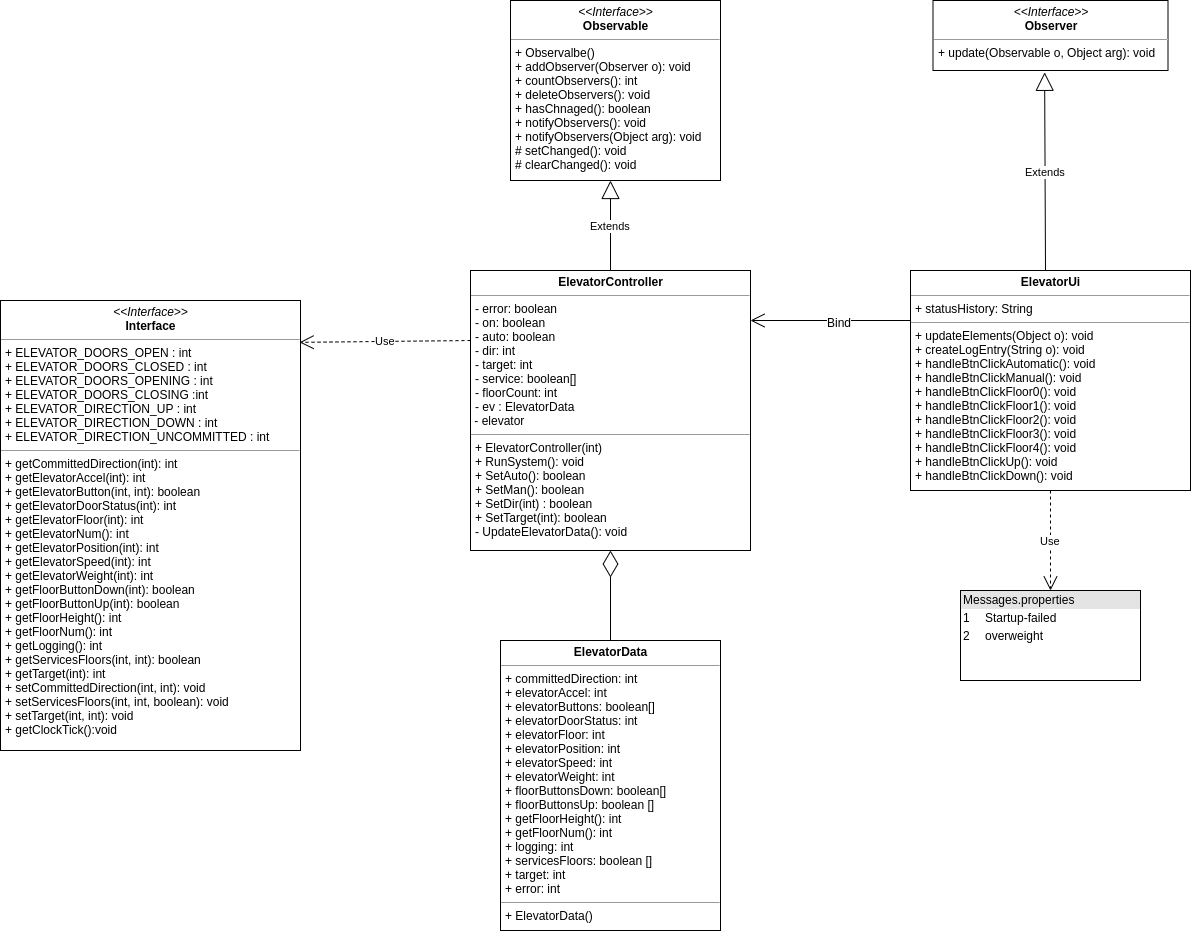

The diagram above was exported from draw.io. Its source (the exported page's mxGraphModel, read from the mxfile embedded in the PNG):
<mxGraphModel dx="2062" dy="1016" grid="1" gridSize="10" guides="1" tooltips="1" connect="1" arrows="1" fold="1" page="1" pageScale="1" pageWidth="1654" pageHeight="1169" background="#ffffff" math="0" shadow="0">
  <root>
    <mxCell id="0" />
    <mxCell id="1" parent="0" />
    <mxCell id="Hpoyc9-WSp6cA8vQTSdv-34" value="&lt;p style=&quot;margin: 0px ; margin-top: 4px ; text-align: center&quot;&gt;&lt;b&gt;ElevatorController&lt;/b&gt;&lt;/p&gt;&lt;hr size=&quot;1&quot;&gt;&lt;p style=&quot;margin: 0px ; margin-left: 4px&quot;&gt;- error: boolean&lt;/p&gt;&lt;p style=&quot;margin: 0px ; margin-left: 4px&quot;&gt;- on: boolean&lt;/p&gt;&lt;p style=&quot;margin: 0px ; margin-left: 4px&quot;&gt;- auto: boolean&lt;/p&gt;&lt;p style=&quot;margin: 0px ; margin-left: 4px&quot;&gt;- dir: int&lt;/p&gt;&lt;p style=&quot;margin: 0px ; margin-left: 4px&quot;&gt;- target: int&lt;/p&gt;&lt;p style=&quot;margin: 0px ; margin-left: 4px&quot;&gt;- service: boolean[]&lt;/p&gt;&lt;p style=&quot;margin: 0px ; margin-left: 4px&quot;&gt;- floorCount: int&amp;nbsp;&amp;nbsp;&lt;/p&gt;&lt;p style=&quot;margin: 0px ; margin-left: 4px&quot;&gt;- ev : ElevatorData&amp;nbsp;&lt;/p&gt;&lt;b style=&quot;text-align: center&quot;&gt;&amp;nbsp;&lt;/b&gt;&lt;span style=&quot;text-align: center&quot;&gt;- elevator&lt;br&gt;&lt;/span&gt;&lt;hr size=&quot;1&quot;&gt;&lt;p style=&quot;margin: 0px ; margin-left: 4px&quot;&gt;+ ElevatorController(int)&lt;/p&gt;&lt;p style=&quot;margin: 0px ; margin-left: 4px&quot;&gt;+ RunSystem(): void&lt;/p&gt;&lt;p style=&quot;margin: 0px 0px 0px 4px&quot;&gt;+ SetAuto(): boolean&lt;/p&gt;&lt;p style=&quot;margin: 0px 0px 0px 4px&quot;&gt;+ SetMan(): boolean&lt;br&gt;&lt;/p&gt;&lt;p style=&quot;margin: 0px 0px 0px 4px&quot;&gt;+ SetDir(int) : boolean&lt;/p&gt;&lt;div&gt;&lt;p style=&quot;margin: 0px 0px 0px 4px&quot;&gt;+ SetTarget(int):&amp;nbsp;&lt;span&gt;boolean&lt;/span&gt;&lt;/p&gt;&lt;/div&gt;&lt;p style=&quot;margin: 0px ; margin-left: 4px&quot;&gt;- UpdateElevatorData(): void&lt;/p&gt;&lt;p style=&quot;margin: 0px ; margin-left: 4px&quot;&gt;&lt;br&gt;&lt;/p&gt;&lt;p style=&quot;margin: 0px ; margin-left: 4px&quot;&gt;&lt;br&gt;&lt;/p&gt;&lt;p style=&quot;margin: 0px ; margin-left: 4px&quot;&gt;&lt;br&gt;&lt;/p&gt;" style="verticalAlign=top;align=left;overflow=fill;fontSize=12;fontFamily=Helvetica;html=1;" parent="1" vertex="1">
      <mxGeometry x="860" y="510" width="280" height="280" as="geometry" />
    </mxCell>
    <mxCell id="r5dNjyVJIuqeDngbLczi-1" value="&lt;p style=&quot;margin: 0px ; margin-top: 4px ; text-align: center&quot;&gt;&lt;i&gt;&amp;lt;&amp;lt;Interface&amp;gt;&amp;gt;&lt;/i&gt;&lt;br&gt;&lt;b&gt;Interface&lt;/b&gt;&lt;/p&gt;&lt;hr size=&quot;1&quot;&gt;&lt;p style=&quot;margin: 0px ; margin-left: 4px&quot;&gt;+ ELEVATOR_DOORS_OPEN : int&lt;span style=&quot;white-space: pre&quot;&gt;&#09;&lt;/span&gt;&lt;/p&gt;&lt;p style=&quot;margin: 0px ; margin-left: 4px&quot;&gt;&lt;span&gt;+ ELEVATOR_DOORS_CLOSED : int&lt;/span&gt;&lt;br&gt;&lt;/p&gt;&lt;p style=&quot;margin: 0px ; margin-left: 4px&quot;&gt;&lt;span&gt;+ ELEVATOR_DOORS_OPENING : int&lt;/span&gt;&lt;/p&gt;&lt;p style=&quot;margin: 0px ; margin-left: 4px&quot;&gt;&lt;span&gt;+ ELEVATOR_DOORS_CLOSING :int&lt;/span&gt;&lt;/p&gt;&lt;p style=&quot;margin: 0px ; margin-left: 4px&quot;&gt;&lt;span&gt;+ ELEVATOR_DIRECTION_UP : int&lt;/span&gt;&lt;span style=&quot;white-space: pre&quot;&gt;&#09;&#09;&#09;&#09;&lt;/span&gt;&lt;br&gt;&lt;/p&gt;&lt;p style=&quot;margin: 0px ; margin-left: 4px&quot;&gt;&lt;span&gt;+ ELEVATOR_DIRECTION_DOWN : int&lt;/span&gt;&lt;span style=&quot;white-space: pre&quot;&gt;&#09;&#09;&#09;&lt;/span&gt;&lt;/p&gt;&lt;p style=&quot;margin: 0px ; margin-left: 4px&quot;&gt;&lt;span&gt;+ ELEVATOR_DIRECTION_UNCOMMITTED : int&lt;/span&gt;&lt;span style=&quot;white-space: pre&quot;&gt;&#09;&#09;&lt;/span&gt;&lt;/p&gt;&lt;hr size=&quot;1&quot;&gt;&lt;p style=&quot;margin: 0px 0px 0px 4px&quot;&gt;&lt;span style=&quot;white-space: normal&quot;&gt;+ getCommittedDirection(int): int&lt;/span&gt;&lt;br&gt;&lt;/p&gt;&lt;p style=&quot;margin: 0px 0px 0px 4px&quot;&gt;&lt;span style=&quot;white-space: normal&quot;&gt;+ getElevatorAccel(int): int&lt;/span&gt;&lt;span style=&quot;white-space: normal&quot;&gt;&lt;br&gt;&lt;/span&gt;&lt;/p&gt;&lt;p style=&quot;margin: 0px 0px 0px 4px&quot;&gt;&lt;span style=&quot;white-space: normal&quot;&gt;+ getElevatorButton(int, int): boolean&lt;/span&gt;&lt;br&gt;&lt;/p&gt;&lt;p style=&quot;margin: 0px 0px 0px 4px&quot;&gt;&lt;span style=&quot;white-space: normal&quot;&gt;+ getElevatorDoorStatus(int): int&lt;/span&gt;&lt;span style=&quot;white-space: normal&quot;&gt;&lt;br&gt;&lt;/span&gt;&lt;/p&gt;&lt;p style=&quot;margin: 0px 0px 0px 4px&quot;&gt;&lt;span style=&quot;white-space: normal&quot;&gt;+ getElevatorFloor(int): int&lt;/span&gt;&lt;span style=&quot;white-space: normal&quot;&gt;&lt;br&gt;&lt;/span&gt;&lt;/p&gt;&lt;p style=&quot;margin: 0px 0px 0px 4px&quot;&gt;&lt;span style=&quot;white-space: normal&quot;&gt;+ getElevatorNum(): int&lt;/span&gt;&lt;span style=&quot;white-space: normal&quot;&gt;&lt;br&gt;&lt;/span&gt;&lt;/p&gt;&lt;p style=&quot;margin: 0px 0px 0px 4px&quot;&gt;&lt;span style=&quot;white-space: normal&quot;&gt;+ getElevatorPosition(int): int&lt;/span&gt;&lt;span style=&quot;white-space: normal&quot;&gt;&lt;br&gt;&lt;/span&gt;&lt;/p&gt;&lt;p style=&quot;margin: 0px 0px 0px 4px&quot;&gt;&lt;span style=&quot;white-space: normal&quot;&gt;+ getElevatorSpeed(int): int&lt;/span&gt;&lt;span style=&quot;white-space: normal&quot;&gt;&lt;br&gt;&lt;/span&gt;&lt;/p&gt;&lt;p style=&quot;margin: 0px 0px 0px 4px&quot;&gt;&lt;span style=&quot;white-space: normal&quot;&gt;+ getElevatorWeight(int): int&lt;/span&gt;&lt;span style=&quot;white-space: normal&quot;&gt;&lt;br&gt;&lt;/span&gt;&lt;/p&gt;&lt;p style=&quot;margin: 0px 0px 0px 4px&quot;&gt;&lt;span style=&quot;white-space: normal&quot;&gt;+ getFloorButtonDown(int): boolean&lt;/span&gt;&lt;span style=&quot;white-space: normal&quot;&gt;&lt;br&gt;&lt;/span&gt;&lt;/p&gt;&lt;p style=&quot;margin: 0px 0px 0px 4px&quot;&gt;&lt;span style=&quot;white-space: normal&quot;&gt;+ getFloorButtonUp(int): boolean&lt;/span&gt;&lt;span style=&quot;white-space: normal&quot;&gt;&lt;br&gt;&lt;/span&gt;&lt;/p&gt;&lt;p style=&quot;margin: 0px 0px 0px 4px&quot;&gt;&lt;span style=&quot;white-space: normal&quot;&gt;+ getFloorHeight(): int&lt;/span&gt;&lt;span style=&quot;white-space: normal&quot;&gt;&lt;br&gt;&lt;/span&gt;&lt;/p&gt;&lt;p style=&quot;margin: 0px 0px 0px 4px&quot;&gt;&lt;span style=&quot;white-space: normal&quot;&gt;+ getFloorNum(): int&lt;/span&gt;&lt;span style=&quot;white-space: normal&quot;&gt;&lt;br&gt;&lt;/span&gt;&lt;/p&gt;&lt;p style=&quot;margin: 0px 0px 0px 4px&quot;&gt;&lt;span style=&quot;white-space: normal&quot;&gt;+ getLogging(): int&lt;/span&gt;&lt;span style=&quot;white-space: normal&quot;&gt;&lt;br&gt;&lt;/span&gt;&lt;/p&gt;&lt;p style=&quot;margin: 0px 0px 0px 4px&quot;&gt;&lt;span style=&quot;white-space: normal&quot;&gt;+ getServicesFloors(int, int): boolean&lt;/span&gt;&lt;span style=&quot;white-space: normal&quot;&gt;&lt;br&gt;&lt;/span&gt;&lt;/p&gt;&lt;p style=&quot;margin: 0px 0px 0px 4px&quot;&gt;&lt;span style=&quot;white-space: normal&quot;&gt;+ getTarget(int): int&lt;/span&gt;&lt;span style=&quot;white-space: normal&quot;&gt;&lt;br&gt;&lt;/span&gt;&lt;/p&gt;&lt;p style=&quot;margin: 0px 0px 0px 4px&quot;&gt;&lt;span style=&quot;white-space: normal&quot;&gt;+ setCommittedDirection(int, int): void&lt;/span&gt;&lt;span style=&quot;white-space: normal&quot;&gt;&lt;br&gt;&lt;/span&gt;&lt;/p&gt;&lt;p style=&quot;margin: 0px 0px 0px 4px&quot;&gt;&lt;span style=&quot;white-space: normal&quot;&gt;+ setServicesFloors(int, int, boolean): void&lt;/span&gt;&lt;span style=&quot;white-space: normal&quot;&gt;&lt;br&gt;&lt;/span&gt;&lt;/p&gt;&lt;p style=&quot;margin: 0px 0px 0px 4px&quot;&gt;&lt;span style=&quot;white-space: normal&quot;&gt;+ setTarget(int, int): void&lt;/span&gt;&lt;br&gt;&lt;/p&gt;&lt;p style=&quot;margin: 0px 0px 0px 4px&quot;&gt;+&amp;nbsp;getClockTick():void&lt;/p&gt;" style="verticalAlign=top;align=left;overflow=fill;fontSize=12;fontFamily=Helvetica;html=1;" parent="1" vertex="1">
      <mxGeometry x="390" y="540" width="300" height="450" as="geometry" />
    </mxCell>
    <mxCell id="r5dNjyVJIuqeDngbLczi-3" value="Use" style="endArrow=open;endSize=12;dashed=1;html=1;entryX=0.997;entryY=0.093;entryDx=0;entryDy=0;entryPerimeter=0;exitX=0;exitY=0.25;exitDx=0;exitDy=0;" parent="1" source="Hpoyc9-WSp6cA8vQTSdv-34" target="r5dNjyVJIuqeDngbLczi-1" edge="1">
      <mxGeometry width="160" relative="1" as="geometry">
        <mxPoint x="610" y="990" as="sourcePoint" />
        <mxPoint x="770" y="990" as="targetPoint" />
      </mxGeometry>
    </mxCell>
    <mxCell id="r5dNjyVJIuqeDngbLczi-4" value="&lt;p style=&quot;margin: 0px ; margin-top: 4px ; text-align: center&quot;&gt;&lt;i&gt;&amp;lt;&amp;lt;Interface&amp;gt;&amp;gt;&lt;/i&gt;&lt;br&gt;&lt;b&gt;Observer&lt;/b&gt;&lt;/p&gt;&lt;hr size=&quot;1&quot;&gt;&lt;p style=&quot;margin: 0px ; margin-left: 4px&quot;&gt;&lt;/p&gt;&lt;p style=&quot;margin: 0px ; margin-left: 4px&quot;&gt;+ update(Observable o, Object arg): void&lt;br&gt;&lt;br&gt;&lt;/p&gt;" style="verticalAlign=top;align=left;overflow=fill;fontSize=12;fontFamily=Helvetica;html=1;" parent="1" vertex="1">
      <mxGeometry x="1322.5" y="240" width="235" height="70" as="geometry" />
    </mxCell>
    <mxCell id="r5dNjyVJIuqeDngbLczi-5" value="&lt;p style=&quot;margin: 0px ; margin-top: 4px ; text-align: center&quot;&gt;&lt;i&gt;&amp;lt;&amp;lt;Interface&amp;gt;&amp;gt;&lt;/i&gt;&lt;br&gt;&lt;b&gt;Observable&lt;/b&gt;&lt;/p&gt;&lt;hr size=&quot;1&quot;&gt;&lt;p style=&quot;margin: 0px ; margin-left: 4px&quot;&gt;&lt;/p&gt;&lt;p style=&quot;margin: 0px ; margin-left: 4px&quot;&gt;+ Observalbe()&lt;/p&gt;&lt;p style=&quot;margin: 0px ; margin-left: 4px&quot;&gt;+ addObserver(Observer o): void&lt;br&gt;&lt;/p&gt;&lt;p style=&quot;margin: 0px ; margin-left: 4px&quot;&gt;+ countObservers(): int&lt;br&gt;&lt;/p&gt;&lt;p style=&quot;margin: 0px ; margin-left: 4px&quot;&gt;+ deleteObservers(): void&lt;br&gt;&lt;/p&gt;&lt;p style=&quot;margin: 0px ; margin-left: 4px&quot;&gt;+ hasChnaged(): boolean&lt;br&gt;&lt;/p&gt;&lt;p style=&quot;margin: 0px ; margin-left: 4px&quot;&gt;+ notifyObservers(): void&lt;br&gt;&lt;/p&gt;&lt;p style=&quot;margin: 0px ; margin-left: 4px&quot;&gt;+ notifyObservers(Object arg): void&lt;br&gt;&lt;/p&gt;&lt;p style=&quot;margin: 0px ; margin-left: 4px&quot;&gt;# setChanged(): void&lt;br&gt;&lt;/p&gt;&lt;p style=&quot;margin: 0px ; margin-left: 4px&quot;&gt;# clearChanged(): void&lt;br&gt;&lt;/p&gt;" style="verticalAlign=top;align=left;overflow=fill;fontSize=12;fontFamily=Helvetica;html=1;" parent="1" vertex="1">
      <mxGeometry x="900" y="240" width="210" height="180" as="geometry" />
    </mxCell>
    <mxCell id="r5dNjyVJIuqeDngbLczi-7" value="&lt;p style=&quot;margin: 0px ; margin-top: 4px ; text-align: center&quot;&gt;&lt;b&gt;ElevatorUi&lt;/b&gt;&lt;/p&gt;&lt;hr size=&quot;1&quot;&gt;&lt;p style=&quot;margin: 0px ; margin-left: 4px&quot;&gt;+ statusHistory: String&lt;/p&gt;&lt;hr size=&quot;1&quot;&gt;&lt;p style=&quot;margin: 0px ; margin-left: 4px&quot;&gt;+ updateElements(Object o): void&lt;/p&gt;&lt;p style=&quot;margin: 0px ; margin-left: 4px&quot;&gt;+ createLogEntry(String o): void&lt;br&gt;&lt;/p&gt;&lt;p style=&quot;margin: 0px ; margin-left: 4px&quot;&gt;+&amp;nbsp;handleBtnClickAutomatic(): void&amp;nbsp;&lt;/p&gt;&lt;p style=&quot;margin: 0px ; margin-left: 4px&quot;&gt;+&amp;nbsp;handleBtnClickManual(): void&lt;br&gt;&lt;/p&gt;&lt;p style=&quot;margin: 0px ; margin-left: 4px&quot;&gt;+&amp;nbsp;handleBtnClickFloor0(): void&lt;br&gt;&lt;/p&gt;&lt;p style=&quot;margin: 0px ; margin-left: 4px&quot;&gt;+&amp;nbsp;handleBtnClickFloor1(): void&lt;br&gt;&lt;/p&gt;&lt;p style=&quot;margin: 0px ; margin-left: 4px&quot;&gt;+&amp;nbsp;handleBtnClickFloor2(): void&lt;br&gt;&lt;/p&gt;&lt;p style=&quot;margin: 0px ; margin-left: 4px&quot;&gt;+&amp;nbsp;handleBtnClickFloor3(): void&lt;br&gt;&lt;/p&gt;&lt;p style=&quot;margin: 0px ; margin-left: 4px&quot;&gt;+&amp;nbsp;handleBtnClickFloor4(): void&lt;br&gt;&lt;/p&gt;&lt;p style=&quot;margin: 0px ; margin-left: 4px&quot;&gt;+&amp;nbsp;handleBtnClickUp(): void&lt;br&gt;&lt;/p&gt;&lt;p style=&quot;margin: 0px ; margin-left: 4px&quot;&gt;+&amp;nbsp;handleBtnClickDown(): void&lt;br&gt;&lt;/p&gt;" style="verticalAlign=top;align=left;overflow=fill;fontSize=12;fontFamily=Helvetica;html=1;" parent="1" vertex="1">
      <mxGeometry x="1300" y="510" width="280" height="220" as="geometry" />
    </mxCell>
    <mxCell id="r5dNjyVJIuqeDngbLczi-12" value="Extends" style="endArrow=block;endSize=16;endFill=0;html=1;entryX=0.475;entryY=1.026;entryDx=0;entryDy=0;entryPerimeter=0;" parent="1" target="r5dNjyVJIuqeDngbLczi-4" edge="1">
      <mxGeometry width="160" relative="1" as="geometry">
        <mxPoint x="1435" y="510" as="sourcePoint" />
        <mxPoint x="1740" y="600" as="targetPoint" />
        <Array as="points" />
      </mxGeometry>
    </mxCell>
    <mxCell id="r5dNjyVJIuqeDngbLczi-13" value="Extends" style="endArrow=block;endSize=16;endFill=0;html=1;" parent="1" edge="1">
      <mxGeometry width="160" relative="1" as="geometry">
        <mxPoint x="1000" y="510" as="sourcePoint" />
        <mxPoint x="1000" y="420" as="targetPoint" />
        <Array as="points" />
      </mxGeometry>
    </mxCell>
    <mxCell id="r5dNjyVJIuqeDngbLczi-14" value="&lt;p style=&quot;margin: 0px ; margin-top: 4px ; text-align: center&quot;&gt;&lt;b&gt;ElevatorData&lt;/b&gt;&lt;/p&gt;&lt;hr size=&quot;1&quot;&gt;&lt;p style=&quot;margin: 0px ; margin-left: 4px&quot;&gt;+ c&lt;span style=&quot;white-space: normal&quot;&gt;ommittedDirection&lt;/span&gt;: int&lt;/p&gt;&lt;p style=&quot;margin: 0px 0px 0px 4px&quot;&gt;&lt;span style=&quot;white-space: normal&quot;&gt;+ elevatorAccel: int&lt;/span&gt;&lt;span style=&quot;white-space: normal&quot;&gt;&lt;br&gt;&lt;/span&gt;&lt;/p&gt;&lt;p style=&quot;margin: 0px 0px 0px 4px&quot;&gt;&lt;span style=&quot;white-space: normal&quot;&gt;+ elevatorButtons: boolean[]&lt;/span&gt;&lt;br&gt;&lt;/p&gt;&lt;p style=&quot;margin: 0px 0px 0px 4px&quot;&gt;&lt;span style=&quot;white-space: normal&quot;&gt;+ elevatorDoorStatus: int&lt;/span&gt;&lt;span style=&quot;white-space: normal&quot;&gt;&lt;br&gt;&lt;/span&gt;&lt;/p&gt;&lt;p style=&quot;margin: 0px 0px 0px 4px&quot;&gt;&lt;span style=&quot;white-space: normal&quot;&gt;+ elevatorFloor: int&lt;/span&gt;&lt;span style=&quot;white-space: normal&quot;&gt;&lt;br&gt;&lt;/span&gt;&lt;/p&gt;&lt;p style=&quot;margin: 0px 0px 0px 4px&quot;&gt;&lt;span style=&quot;white-space: normal&quot;&gt;+ elevatorPosition: int&lt;/span&gt;&lt;br&gt;&lt;/p&gt;&lt;p style=&quot;margin: 0px 0px 0px 4px&quot;&gt;&lt;span style=&quot;white-space: normal&quot;&gt;+ elevatorSpeed: int&lt;/span&gt;&lt;span style=&quot;white-space: normal&quot;&gt;&lt;br&gt;&lt;/span&gt;&lt;/p&gt;&lt;p style=&quot;margin: 0px 0px 0px 4px&quot;&gt;&lt;span style=&quot;white-space: normal&quot;&gt;+ elevatorWeight: int&lt;/span&gt;&lt;span style=&quot;white-space: normal&quot;&gt;&lt;br&gt;&lt;/span&gt;&lt;/p&gt;&lt;p style=&quot;margin: 0px 0px 0px 4px&quot;&gt;&lt;span style=&quot;white-space: normal&quot;&gt;+ floorButtonsDown: boolean[]&lt;/span&gt;&lt;span style=&quot;white-space: normal&quot;&gt;&lt;br&gt;&lt;/span&gt;&lt;/p&gt;&lt;p style=&quot;margin: 0px 0px 0px 4px&quot;&gt;&lt;span style=&quot;white-space: normal&quot;&gt;+ floorButtonsUp: boolean []&lt;/span&gt;&lt;span style=&quot;white-space: normal&quot;&gt;&lt;br&gt;&lt;/span&gt;&lt;/p&gt;&lt;p style=&quot;margin: 0px 0px 0px 4px&quot;&gt;&lt;span style=&quot;white-space: normal&quot;&gt;+ getFloorHeight(): int&lt;/span&gt;&lt;span style=&quot;white-space: normal&quot;&gt;&lt;br&gt;&lt;/span&gt;&lt;/p&gt;&lt;p style=&quot;margin: 0px 0px 0px 4px&quot;&gt;&lt;span style=&quot;white-space: normal&quot;&gt;+ getFloorNum(): int&lt;/span&gt;&lt;span style=&quot;white-space: normal&quot;&gt;&lt;br&gt;&lt;/span&gt;&lt;/p&gt;&lt;p style=&quot;margin: 0px 0px 0px 4px&quot;&gt;&lt;span style=&quot;white-space: normal&quot;&gt;+ logging: int&lt;/span&gt;&lt;span style=&quot;white-space: normal&quot;&gt;&lt;br&gt;&lt;/span&gt;&lt;/p&gt;&lt;p style=&quot;margin: 0px 0px 0px 4px&quot;&gt;&lt;span style=&quot;white-space: normal&quot;&gt;+ servicesFloors: boolean []&lt;/span&gt;&lt;span style=&quot;white-space: normal&quot;&gt;&lt;br&gt;&lt;/span&gt;&lt;/p&gt;&lt;p style=&quot;margin: 0px 0px 0px 4px&quot;&gt;&lt;span style=&quot;white-space: normal&quot;&gt;+ target: int&lt;/span&gt;&lt;/p&gt;&lt;p style=&quot;margin: 0px 0px 0px 4px&quot;&gt;&lt;span style=&quot;white-space: normal&quot;&gt;+ error: int&lt;/span&gt;&lt;span style=&quot;white-space: normal&quot;&gt;&lt;br&gt;&lt;/span&gt;&lt;/p&gt;&lt;hr size=&quot;1&quot;&gt;&lt;p style=&quot;margin: 0px ; margin-left: 4px&quot;&gt;+ ElevatorData()&lt;br&gt;&lt;/p&gt;" style="verticalAlign=top;align=left;overflow=fill;fontSize=12;fontFamily=Helvetica;html=1;" parent="1" vertex="1">
      <mxGeometry x="890" y="880" width="220" height="290" as="geometry" />
    </mxCell>
    <mxCell id="r5dNjyVJIuqeDngbLczi-15" value="" style="endArrow=diamondThin;endFill=0;endSize=24;html=1;entryX=0.5;entryY=1;entryDx=0;entryDy=0;" parent="1" source="r5dNjyVJIuqeDngbLczi-14" target="Hpoyc9-WSp6cA8vQTSdv-34" edge="1">
      <mxGeometry width="160" relative="1" as="geometry">
        <mxPoint x="1240" y="830" as="sourcePoint" />
        <mxPoint x="1400" y="830" as="targetPoint" />
      </mxGeometry>
    </mxCell>
    <mxCell id="r5dNjyVJIuqeDngbLczi-21" value="" style="endArrow=open;endFill=1;endSize=12;html=1;" parent="1" edge="1">
      <mxGeometry width="160" relative="1" as="geometry">
        <mxPoint x="1300" y="560" as="sourcePoint" />
        <mxPoint x="1140" y="560" as="targetPoint" />
      </mxGeometry>
    </mxCell>
    <mxCell id="r5dNjyVJIuqeDngbLczi-23" value="Bind" style="text;html=1;align=center;verticalAlign=middle;resizable=0;points=[];;labelBackgroundColor=#ffffff;" parent="r5dNjyVJIuqeDngbLczi-21" vertex="1" connectable="0">
      <mxGeometry x="-0.0979" y="1" relative="1" as="geometry">
        <mxPoint as="offset" />
      </mxGeometry>
    </mxCell>
    <mxCell id="r5dNjyVJIuqeDngbLczi-28" value="&lt;div style=&quot;box-sizing: border-box ; width: 100% ; background: #e4e4e4 ; padding: 2px&quot;&gt;Messages.properties&lt;/div&gt;&lt;table style=&quot;width: 100% ; font-size: 1em&quot; cellpadding=&quot;2&quot; cellspacing=&quot;0&quot;&gt;&lt;tbody&gt;&lt;tr&gt;&lt;td&gt;1&lt;/td&gt;&lt;td&gt;Startup-failed&lt;/td&gt;&lt;/tr&gt;&lt;tr&gt;&lt;td&gt;2&lt;/td&gt;&lt;td&gt;overweight&lt;/td&gt;&lt;/tr&gt;&lt;tr&gt;&lt;td&gt;&lt;/td&gt;&lt;td&gt;&lt;br&gt;&lt;/td&gt;&lt;/tr&gt;&lt;/tbody&gt;&lt;/table&gt;" style="verticalAlign=top;align=left;overflow=fill;html=1;" parent="1" vertex="1">
      <mxGeometry x="1350" y="830" width="180" height="90" as="geometry" />
    </mxCell>
    <mxCell id="r5dNjyVJIuqeDngbLczi-29" value="Use" style="endArrow=open;endSize=12;dashed=1;html=1;exitX=0.5;exitY=1;exitDx=0;exitDy=0;entryX=0.5;entryY=0;entryDx=0;entryDy=0;" parent="1" source="r5dNjyVJIuqeDngbLczi-7" target="r5dNjyVJIuqeDngbLczi-28" edge="1">
      <mxGeometry width="160" relative="1" as="geometry">
        <mxPoint x="1350" y="790" as="sourcePoint" />
        <mxPoint x="1440" y="820" as="targetPoint" />
      </mxGeometry>
    </mxCell>
  </root>
</mxGraphModel>